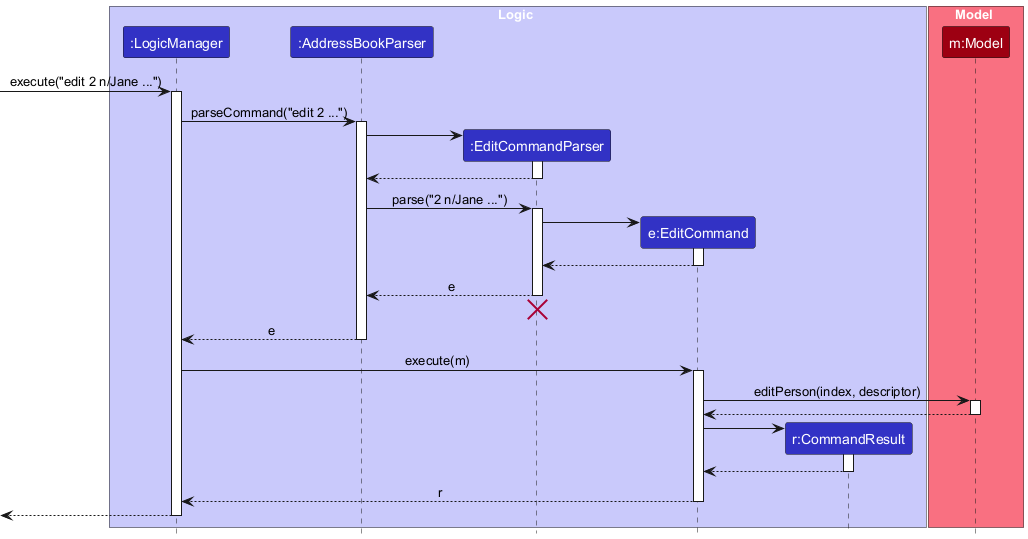

The diagram above was rendered by PlantUML. Its source (embedded in the PNG):
@startuml
!include style.puml
skinparam ArrowFontStyle plain

box Logic LOGIC_COLOR_T1
participant ":LogicManager" as LogicManager LOGIC_COLOR
participant ":AddressBookParser" as AddressBookParser LOGIC_COLOR
participant ":EditCommandParser" as EditCommandParser LOGIC_COLOR
participant "e:EditCommand" as EditCommand LOGIC_COLOR
participant "r:CommandResult" as CommandResult LOGIC_COLOR
end box

box Model MODEL_COLOR_T1
participant "m:Model" as Model MODEL_COLOR
end box

[-> LogicManager : execute("edit 2 n/Jane ...")
activate LogicManager

LogicManager -> AddressBookParser : parseCommand("edit 2 ...")
activate AddressBookParser

create EditCommandParser
AddressBookParser -> EditCommandParser
activate EditCommandParser
EditCommandParser --> AddressBookParser
deactivate EditCommandParser

AddressBookParser -> EditCommandParser : parse("2 n/Jane ...")
activate EditCommandParser

create EditCommand
EditCommandParser -> EditCommand
activate EditCommand
EditCommand --> EditCommandParser
deactivate EditCommand

EditCommandParser --> AddressBookParser : e
deactivate EditCommandParser
EditCommandParser -[hidden]-> AddressBookParser
destroy EditCommandParser

AddressBookParser --> LogicManager : e
deactivate AddressBookParser

LogicManager -> EditCommand : execute(m)
activate EditCommand
EditCommand -> Model : editPerson(index, descriptor)
activate Model
Model --> EditCommand
deactivate Model

create CommandResult
EditCommand -> CommandResult
activate CommandResult
CommandResult --> EditCommand
deactivate CommandResult

EditCommand --> LogicManager : r
deactivate EditCommand

[<--LogicManager
deactivate LogicManager
@enduml